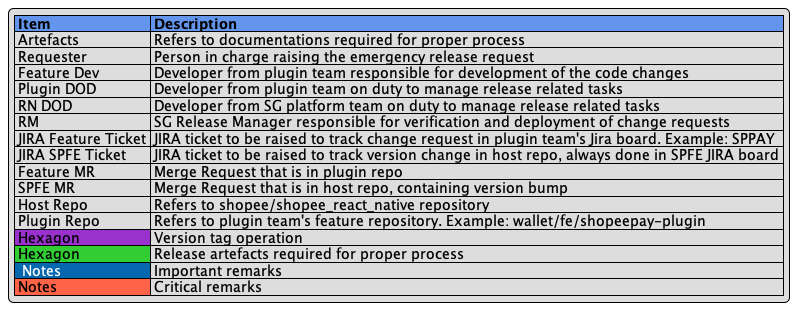

The diagram above was rendered by PlantUML. Its source (embedded in the PNG):
@startuml
legend top left
    |<#CornflowerBlue> **Item** |<#CornflowerBlue> **Description** |
    | Artefacts | Refers to documentations required for proper process |
    | Requester | Person in charge raising the emergency release request |
    | Feature Dev | Developer from plugin team responsible for development of the code changes |
    | Plugin DOD | Developer from plugin team on duty to manage release related tasks |
    | RN DOD | Developer from SG platform team on duty to manage release related tasks |
    | RM | SG Release Manager responsible for verification and deployment of change requests |
    | JIRA Feature Ticket | JIRA ticket to be raised to track change request in plugin team's Jira board. Example: SPPAY |
    | JIRA SPFE Ticket | JIRA ticket to be raised to track version change in host repo, always done in SPFE JIRA board |
    | Feature MR | Merge Request that is in plugin repo |
    | SPFE MR | Merge Request that is in host repo, containing version bump |
    | Host Repo | Refers to shopee/shopee_react_native repository |
    | Plugin Repo | Refers to plugin team's feature repository. Example: wallet/fe/shopeepay-plugin |
    |<#DarkOrchid> Hexagon | Version tag operation |
    |<#LimeGreen> Hexagon | Release artefacts required for proper process |
    |<#0568ae> <color #white> Notes </color> | Important remarks |
    |<#Tomato> Notes | Critical remarks |
endlegend
@enduml